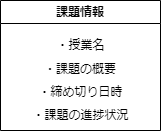

The diagram above was exported from draw.io. Its source (the exported page's mxGraphModel, read from the mxfile embedded in the PNG):
<mxGraphModel dx="487" dy="779" grid="1" gridSize="10" guides="1" tooltips="1" connect="1" arrows="1" fold="1" page="1" pageScale="1" pageWidth="827" pageHeight="1169" math="0" shadow="0">
  <root>
    <mxCell id="0" />
    <mxCell id="1" parent="0" />
    <mxCell id="2" value="課題情報" style="swimlane;whiteSpace=wrap;html=1;" vertex="1" parent="1">
      <mxGeometry x="110" y="170" width="160" height="130" as="geometry" />
    </mxCell>
    <mxCell id="3" value="・課題の概要" style="text;html=1;strokeColor=none;fillColor=none;align=center;verticalAlign=middle;whiteSpace=wrap;rounded=0;" vertex="1" parent="2">
      <mxGeometry x="25" y="54" width="110" height="30" as="geometry" />
    </mxCell>
    <mxCell id="4" value="・授業名" style="text;html=1;align=center;verticalAlign=middle;resizable=0;points=[];autosize=1;strokeColor=none;fillColor=none;" vertex="1" parent="2">
      <mxGeometry x="45" y="30" width="70" height="30" as="geometry" />
    </mxCell>
    <mxCell id="5" value="・締め切り日時" style="text;html=1;align=center;verticalAlign=middle;resizable=0;points=[];autosize=1;strokeColor=none;fillColor=none;" vertex="1" parent="2">
      <mxGeometry x="25" y="77" width="110" height="30" as="geometry" />
    </mxCell>
    <mxCell id="6" value="・課題の進捗状況" style="text;html=1;align=center;verticalAlign=middle;resizable=0;points=[];autosize=1;strokeColor=none;fillColor=none;" vertex="1" parent="2">
      <mxGeometry x="20" y="100" width="120" height="30" as="geometry" />
    </mxCell>
  </root>
</mxGraphModel>